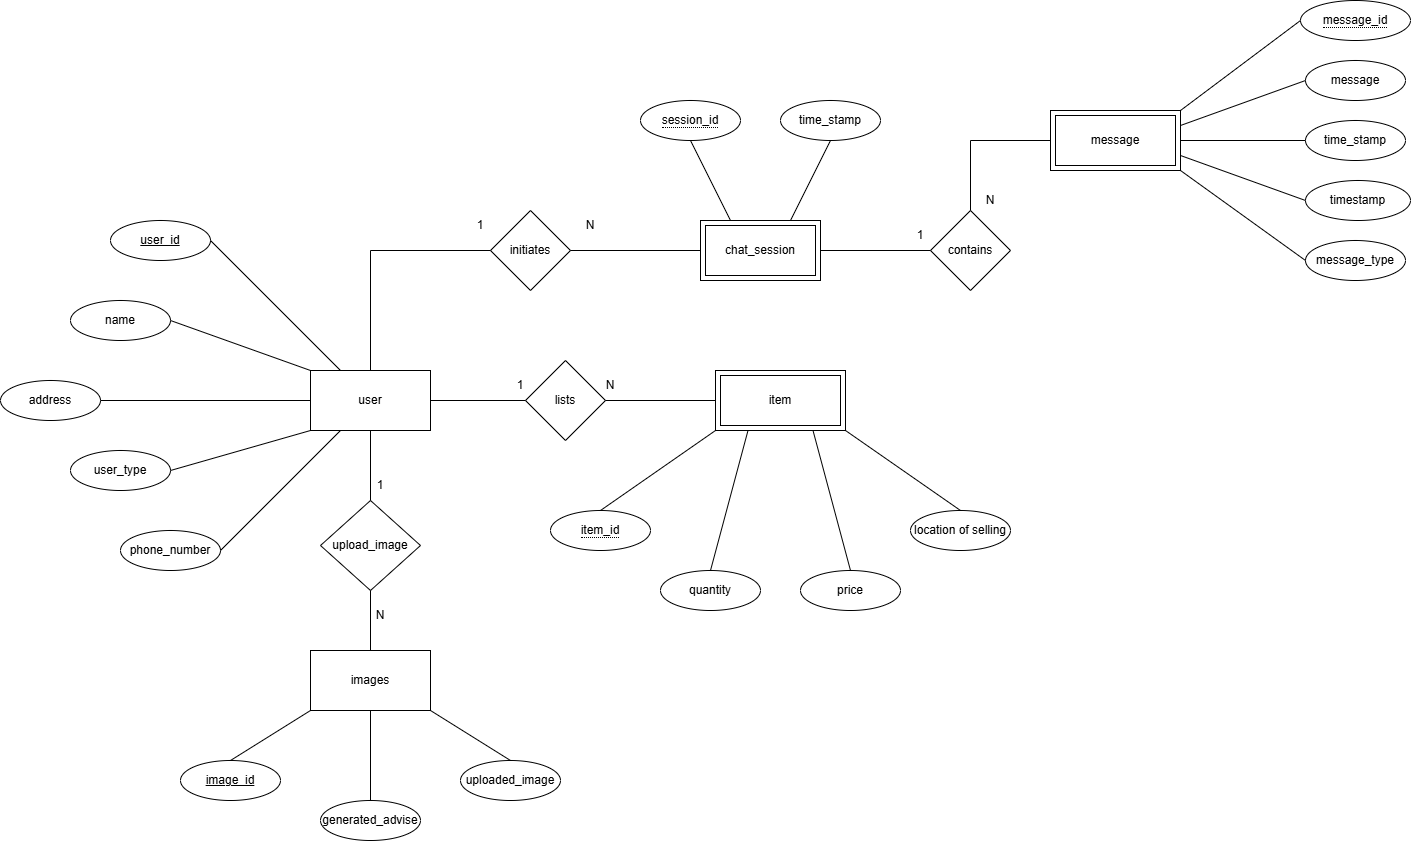

The diagram above was exported from draw.io. Its source (the exported page's mxGraphModel, read from the mxfile embedded in the PNG):
<mxGraphModel dx="2063" dy="1765" grid="1" gridSize="10" guides="1" tooltips="1" connect="1" arrows="1" fold="1" page="1" pageScale="1" pageWidth="850" pageHeight="1100" math="0" shadow="0">
  <root>
    <mxCell id="0" />
    <mxCell id="1" parent="0" />
    <mxCell id="IMkdDBflskfJTmN5Wbly-1" parent="1" style="rounded=0;whiteSpace=wrap;html=1;" value="user" vertex="1">
      <mxGeometry height="60" width="120" x="130" y="250" as="geometry" />
    </mxCell>
    <mxCell id="IMkdDBflskfJTmN5Wbly-3" parent="1" style="rounded=0;whiteSpace=wrap;html=1;" value="images" vertex="1">
      <mxGeometry height="60" width="120" x="130" y="530" as="geometry" />
    </mxCell>
    <mxCell id="IMkdDBflskfJTmN5Wbly-6" parent="1" style="rhombus;whiteSpace=wrap;html=1;" value="initiates" vertex="1">
      <mxGeometry height="80" width="80" x="310" y="90" as="geometry" />
    </mxCell>
    <mxCell id="IMkdDBflskfJTmN5Wbly-7" edge="1" parent="1" source="IMkdDBflskfJTmN5Wbly-1" style="endArrow=none;html=1;rounded=0;exitX=0.5;exitY=0;exitDx=0;exitDy=0;entryX=0;entryY=0.5;entryDx=0;entryDy=0;" target="IMkdDBflskfJTmN5Wbly-6" value="">
      <mxGeometry height="50" relative="1" width="50" as="geometry">
        <Array as="points">
          <mxPoint x="190" y="130" />
        </Array>
        <mxPoint x="400" y="370" as="sourcePoint" />
        <mxPoint x="450" y="320" as="targetPoint" />
      </mxGeometry>
    </mxCell>
    <mxCell id="IMkdDBflskfJTmN5Wbly-8" edge="1" parent="1" source="IMkdDBflskfJTmN5Wbly-6" style="endArrow=none;html=1;rounded=0;exitX=1;exitY=0.5;exitDx=0;exitDy=0;entryX=0;entryY=0.5;entryDx=0;entryDy=0;" value="">
      <mxGeometry height="50" relative="1" width="50" as="geometry">
        <mxPoint x="400" y="370" as="sourcePoint" />
        <mxPoint x="520" y="130" as="targetPoint" />
      </mxGeometry>
    </mxCell>
    <mxCell id="IMkdDBflskfJTmN5Wbly-12" parent="1" style="text;html=1;whiteSpace=wrap;strokeColor=none;fillColor=none;align=center;verticalAlign=middle;rounded=0;" value="1" vertex="1">
      <mxGeometry height="30" width="60" x="270" y="90" as="geometry" />
    </mxCell>
    <mxCell id="IMkdDBflskfJTmN5Wbly-13" parent="1" style="text;html=1;whiteSpace=wrap;strokeColor=none;fillColor=none;align=center;verticalAlign=middle;rounded=0;" value="N" vertex="1">
      <mxGeometry height="30" width="60" x="380" y="90" as="geometry" />
    </mxCell>
    <mxCell id="IMkdDBflskfJTmN5Wbly-14" parent="1" style="rhombus;whiteSpace=wrap;html=1;" value="lists" vertex="1">
      <mxGeometry height="80" width="80" x="345" y="240" as="geometry" />
    </mxCell>
    <mxCell id="IMkdDBflskfJTmN5Wbly-15" edge="1" parent="1" source="IMkdDBflskfJTmN5Wbly-1" style="endArrow=none;html=1;rounded=0;exitX=1;exitY=0.5;exitDx=0;exitDy=0;entryX=0;entryY=0.5;entryDx=0;entryDy=0;" target="IMkdDBflskfJTmN5Wbly-14" value="">
      <mxGeometry height="50" relative="1" width="50" as="geometry">
        <mxPoint x="400" y="370" as="sourcePoint" />
        <mxPoint x="450" y="320" as="targetPoint" />
      </mxGeometry>
    </mxCell>
    <mxCell id="IMkdDBflskfJTmN5Wbly-16" edge="1" parent="1" source="IMkdDBflskfJTmN5Wbly-14" style="endArrow=none;html=1;rounded=0;exitX=1;exitY=0.5;exitDx=0;exitDy=0;entryX=0;entryY=0.5;entryDx=0;entryDy=0;" target="IMkdDBflskfJTmN5Wbly-34" value="">
      <mxGeometry height="50" relative="1" width="50" as="geometry">
        <mxPoint x="400" y="370" as="sourcePoint" />
        <mxPoint x="480" y="290" as="targetPoint" />
      </mxGeometry>
    </mxCell>
    <mxCell id="IMkdDBflskfJTmN5Wbly-17" parent="1" style="text;html=1;whiteSpace=wrap;strokeColor=none;fillColor=none;align=center;verticalAlign=middle;rounded=0;" value="1" vertex="1">
      <mxGeometry height="30" width="60" x="310" y="250" as="geometry" />
    </mxCell>
    <mxCell id="IMkdDBflskfJTmN5Wbly-18" parent="1" style="text;html=1;whiteSpace=wrap;strokeColor=none;fillColor=none;align=center;verticalAlign=middle;rounded=0;" value="N" vertex="1">
      <mxGeometry height="30" width="60" x="400" y="250" as="geometry" />
    </mxCell>
    <mxCell id="IMkdDBflskfJTmN5Wbly-19" parent="1" style="rhombus;whiteSpace=wrap;html=1;" value="&lt;font&gt;upload_image&lt;/font&gt;" vertex="1">
      <mxGeometry height="90" width="100" x="140" y="380" as="geometry" />
    </mxCell>
    <mxCell id="IMkdDBflskfJTmN5Wbly-20" edge="1" parent="1" source="IMkdDBflskfJTmN5Wbly-1" style="endArrow=none;html=1;rounded=0;exitX=0.5;exitY=1;exitDx=0;exitDy=0;entryX=0.5;entryY=0;entryDx=0;entryDy=0;" target="IMkdDBflskfJTmN5Wbly-19" value="">
      <mxGeometry height="50" relative="1" width="50" as="geometry">
        <mxPoint x="400" y="370" as="sourcePoint" />
        <mxPoint x="450" y="320" as="targetPoint" />
      </mxGeometry>
    </mxCell>
    <mxCell id="IMkdDBflskfJTmN5Wbly-21" edge="1" parent="1" source="IMkdDBflskfJTmN5Wbly-19" style="endArrow=none;html=1;rounded=0;exitX=0.5;exitY=1;exitDx=0;exitDy=0;entryX=0.5;entryY=0;entryDx=0;entryDy=0;" target="IMkdDBflskfJTmN5Wbly-3" value="">
      <mxGeometry height="50" relative="1" width="50" as="geometry">
        <mxPoint x="400" y="370" as="sourcePoint" />
        <mxPoint x="450" y="320" as="targetPoint" />
      </mxGeometry>
    </mxCell>
    <mxCell id="IMkdDBflskfJTmN5Wbly-22" parent="1" style="text;html=1;whiteSpace=wrap;strokeColor=none;fillColor=none;align=center;verticalAlign=middle;rounded=0;" value="1" vertex="1">
      <mxGeometry height="30" width="60" x="170" y="350" as="geometry" />
    </mxCell>
    <mxCell id="IMkdDBflskfJTmN5Wbly-23" parent="1" style="text;html=1;whiteSpace=wrap;strokeColor=none;fillColor=none;align=center;verticalAlign=middle;rounded=0;" value="N" vertex="1">
      <mxGeometry height="30" width="60" x="170" y="480" as="geometry" />
    </mxCell>
    <mxCell id="IMkdDBflskfJTmN5Wbly-26" parent="1" style="rhombus;whiteSpace=wrap;html=1;" value="contains" vertex="1">
      <mxGeometry height="80" width="80" x="750" y="90" as="geometry" />
    </mxCell>
    <mxCell id="IMkdDBflskfJTmN5Wbly-27" edge="1" parent="1" source="IMkdDBflskfJTmN5Wbly-26" style="endArrow=none;html=1;rounded=0;exitX=0;exitY=0.5;exitDx=0;exitDy=0;entryX=1;entryY=0.5;entryDx=0;entryDy=0;" value="">
      <mxGeometry height="50" relative="1" width="50" as="geometry">
        <mxPoint x="510" y="190" as="sourcePoint" />
        <mxPoint x="640" y="130" as="targetPoint" />
      </mxGeometry>
    </mxCell>
    <mxCell id="IMkdDBflskfJTmN5Wbly-28" edge="1" parent="1" style="endArrow=none;html=1;rounded=0;exitX=0;exitY=0.5;exitDx=0;exitDy=0;entryX=0.5;entryY=0;entryDx=0;entryDy=0;" target="IMkdDBflskfJTmN5Wbly-26" value="">
      <mxGeometry height="50" relative="1" width="50" as="geometry">
        <Array as="points">
          <mxPoint x="790" y="20" />
        </Array>
        <mxPoint x="870" y="20" as="sourcePoint" />
        <mxPoint x="560" y="140" as="targetPoint" />
      </mxGeometry>
    </mxCell>
    <mxCell id="IMkdDBflskfJTmN5Wbly-30" parent="1" style="text;html=1;whiteSpace=wrap;strokeColor=none;fillColor=none;align=center;verticalAlign=middle;rounded=0;" value="N" vertex="1">
      <mxGeometry height="30" width="60" x="780" y="65" as="geometry" />
    </mxCell>
    <mxCell id="IMkdDBflskfJTmN5Wbly-32" parent="1" style="text;html=1;whiteSpace=wrap;strokeColor=none;fillColor=none;align=center;verticalAlign=middle;rounded=0;" value="1" vertex="1">
      <mxGeometry height="30" width="60" x="710" y="100" as="geometry" />
    </mxCell>
    <mxCell id="IMkdDBflskfJTmN5Wbly-34" parent="1" style="shape=ext;margin=3;double=1;whiteSpace=wrap;html=1;align=center;" value="item" vertex="1">
      <mxGeometry height="60" width="130" x="535" y="250" as="geometry" />
    </mxCell>
    <mxCell id="IMkdDBflskfJTmN5Wbly-36" parent="1" style="ellipse;whiteSpace=wrap;html=1;align=center;fontStyle=4;" value="user_id" vertex="1">
      <mxGeometry height="40" width="100" x="-70" y="100" as="geometry" />
    </mxCell>
    <mxCell id="IMkdDBflskfJTmN5Wbly-37" parent="1" style="ellipse;whiteSpace=wrap;html=1;align=center;" value="name" vertex="1">
      <mxGeometry height="40" width="100" x="-110" y="180" as="geometry" />
    </mxCell>
    <mxCell id="IMkdDBflskfJTmN5Wbly-38" parent="1" style="ellipse;whiteSpace=wrap;html=1;align=center;" value="address" vertex="1">
      <mxGeometry height="40" width="100" x="-180" y="260" as="geometry" />
    </mxCell>
    <mxCell id="IMkdDBflskfJTmN5Wbly-39" parent="1" style="ellipse;whiteSpace=wrap;html=1;align=center;" value="user_type" vertex="1">
      <mxGeometry height="40" width="100" x="-110" y="330" as="geometry" />
    </mxCell>
    <mxCell id="IMkdDBflskfJTmN5Wbly-40" parent="1" style="ellipse;whiteSpace=wrap;html=1;align=center;" value="phone_number" vertex="1">
      <mxGeometry height="40" width="100" x="-60" y="410" as="geometry" />
    </mxCell>
    <mxCell id="IMkdDBflskfJTmN5Wbly-41" edge="1" parent="1" source="IMkdDBflskfJTmN5Wbly-36" style="endArrow=none;html=1;rounded=0;exitX=1;exitY=0.5;exitDx=0;exitDy=0;entryX=0.25;entryY=0;entryDx=0;entryDy=0;" target="IMkdDBflskfJTmN5Wbly-1" value="">
      <mxGeometry height="50" relative="1" width="50" as="geometry">
        <mxPoint x="260" y="390" as="sourcePoint" />
        <mxPoint x="310" y="340" as="targetPoint" />
      </mxGeometry>
    </mxCell>
    <mxCell id="IMkdDBflskfJTmN5Wbly-42" edge="1" parent="1" source="IMkdDBflskfJTmN5Wbly-37" style="endArrow=none;html=1;rounded=0;exitX=1;exitY=0.5;exitDx=0;exitDy=0;entryX=0;entryY=0;entryDx=0;entryDy=0;" target="IMkdDBflskfJTmN5Wbly-1" value="">
      <mxGeometry height="50" relative="1" width="50" as="geometry">
        <mxPoint x="260" y="390" as="sourcePoint" />
        <mxPoint x="310" y="340" as="targetPoint" />
      </mxGeometry>
    </mxCell>
    <mxCell id="IMkdDBflskfJTmN5Wbly-43" edge="1" parent="1" source="IMkdDBflskfJTmN5Wbly-39" style="endArrow=none;html=1;rounded=0;exitX=1;exitY=0.5;exitDx=0;exitDy=0;entryX=0;entryY=1;entryDx=0;entryDy=0;" target="IMkdDBflskfJTmN5Wbly-1" value="">
      <mxGeometry height="50" relative="1" width="50" as="geometry">
        <mxPoint x="260" y="390" as="sourcePoint" />
        <mxPoint x="310" y="340" as="targetPoint" />
      </mxGeometry>
    </mxCell>
    <mxCell id="IMkdDBflskfJTmN5Wbly-44" edge="1" parent="1" source="IMkdDBflskfJTmN5Wbly-40" style="endArrow=none;html=1;rounded=0;exitX=1;exitY=0.5;exitDx=0;exitDy=0;entryX=0.25;entryY=1;entryDx=0;entryDy=0;" target="IMkdDBflskfJTmN5Wbly-1" value="">
      <mxGeometry height="50" relative="1" width="50" as="geometry">
        <mxPoint x="260" y="390" as="sourcePoint" />
        <mxPoint x="310" y="340" as="targetPoint" />
      </mxGeometry>
    </mxCell>
    <mxCell id="IMkdDBflskfJTmN5Wbly-45" edge="1" parent="1" source="IMkdDBflskfJTmN5Wbly-38" style="endArrow=none;html=1;rounded=0;exitX=1;exitY=0.5;exitDx=0;exitDy=0;entryX=0;entryY=0.5;entryDx=0;entryDy=0;" target="IMkdDBflskfJTmN5Wbly-1" value="">
      <mxGeometry height="50" relative="1" width="50" as="geometry">
        <mxPoint x="260" y="390" as="sourcePoint" />
        <mxPoint x="310" y="340" as="targetPoint" />
      </mxGeometry>
    </mxCell>
    <mxCell id="IMkdDBflskfJTmN5Wbly-46" parent="1" style="ellipse;whiteSpace=wrap;html=1;align=center;fontStyle=4;" value="image_id" vertex="1">
      <mxGeometry height="40" width="100" y="640" as="geometry" />
    </mxCell>
    <mxCell id="IMkdDBflskfJTmN5Wbly-47" parent="1" style="ellipse;whiteSpace=wrap;html=1;align=center;" value="uploaded_image" vertex="1">
      <mxGeometry height="40" width="100" x="280" y="640" as="geometry" />
    </mxCell>
    <mxCell id="IMkdDBflskfJTmN5Wbly-48" parent="1" style="ellipse;whiteSpace=wrap;html=1;align=center;" value="generated_advise" vertex="1">
      <mxGeometry height="40" width="100" x="140" y="680" as="geometry" />
    </mxCell>
    <mxCell id="IMkdDBflskfJTmN5Wbly-49" edge="1" parent="1" source="IMkdDBflskfJTmN5Wbly-46" style="endArrow=none;html=1;rounded=0;entryX=0;entryY=1;entryDx=0;entryDy=0;exitX=0.5;exitY=0;exitDx=0;exitDy=0;" target="IMkdDBflskfJTmN5Wbly-3" value="">
      <mxGeometry height="50" relative="1" width="50" as="geometry">
        <mxPoint y="690" as="sourcePoint" />
        <mxPoint x="50" y="640" as="targetPoint" />
      </mxGeometry>
    </mxCell>
    <mxCell id="IMkdDBflskfJTmN5Wbly-50" edge="1" parent="1" source="IMkdDBflskfJTmN5Wbly-47" style="endArrow=none;html=1;rounded=0;exitX=0.5;exitY=0;exitDx=0;exitDy=0;entryX=1;entryY=1;entryDx=0;entryDy=0;" target="IMkdDBflskfJTmN5Wbly-3" value="">
      <mxGeometry height="50" relative="1" width="50" as="geometry">
        <mxPoint y="690" as="sourcePoint" />
        <mxPoint x="50" y="640" as="targetPoint" />
      </mxGeometry>
    </mxCell>
    <mxCell id="IMkdDBflskfJTmN5Wbly-51" edge="1" parent="1" source="IMkdDBflskfJTmN5Wbly-3" style="endArrow=none;html=1;rounded=0;entryX=0.5;entryY=0;entryDx=0;entryDy=0;exitX=0.5;exitY=1;exitDx=0;exitDy=0;" target="IMkdDBflskfJTmN5Wbly-48" value="">
      <mxGeometry height="50" relative="1" width="50" as="geometry">
        <mxPoint y="690" as="sourcePoint" />
        <mxPoint x="50" y="640" as="targetPoint" />
      </mxGeometry>
    </mxCell>
    <mxCell id="IMkdDBflskfJTmN5Wbly-52" parent="1" style="ellipse;whiteSpace=wrap;html=1;align=center;" value="&lt;span style=&quot;border-bottom: 1px dotted&quot;&gt;item_id&lt;/span&gt;" vertex="1">
      <mxGeometry height="40" width="100" x="370" y="390" as="geometry" />
    </mxCell>
    <mxCell id="IMkdDBflskfJTmN5Wbly-53" parent="1" style="ellipse;whiteSpace=wrap;html=1;align=center;" value="quantity" vertex="1">
      <mxGeometry height="40" width="100" x="480" y="450" as="geometry" />
    </mxCell>
    <mxCell id="IMkdDBflskfJTmN5Wbly-54" parent="1" style="ellipse;whiteSpace=wrap;html=1;align=center;" value="price" vertex="1">
      <mxGeometry height="40" width="100" x="620" y="450" as="geometry" />
    </mxCell>
    <mxCell id="IMkdDBflskfJTmN5Wbly-55" parent="1" style="ellipse;whiteSpace=wrap;html=1;align=center;" value="location of selling" vertex="1">
      <mxGeometry height="40" width="100" x="730" y="390" as="geometry" />
    </mxCell>
    <mxCell id="IMkdDBflskfJTmN5Wbly-57" edge="1" parent="1" source="IMkdDBflskfJTmN5Wbly-52" style="endArrow=none;html=1;rounded=0;exitX=0.5;exitY=0;exitDx=0;exitDy=0;entryX=0;entryY=1;entryDx=0;entryDy=0;" target="IMkdDBflskfJTmN5Wbly-34" value="">
      <mxGeometry height="50" relative="1" width="50" as="geometry">
        <mxPoint x="470" y="390" as="sourcePoint" />
        <mxPoint x="520" y="340" as="targetPoint" />
      </mxGeometry>
    </mxCell>
    <mxCell id="IMkdDBflskfJTmN5Wbly-58" edge="1" parent="1" source="IMkdDBflskfJTmN5Wbly-55" style="endArrow=none;html=1;rounded=0;exitX=0.5;exitY=0;exitDx=0;exitDy=0;entryX=1;entryY=1;entryDx=0;entryDy=0;" target="IMkdDBflskfJTmN5Wbly-34" value="">
      <mxGeometry height="50" relative="1" width="50" as="geometry">
        <mxPoint x="470" y="390" as="sourcePoint" />
        <mxPoint x="520" y="340" as="targetPoint" />
      </mxGeometry>
    </mxCell>
    <mxCell id="IMkdDBflskfJTmN5Wbly-59" edge="1" parent="1" source="IMkdDBflskfJTmN5Wbly-53" style="endArrow=none;html=1;rounded=0;exitX=0.5;exitY=0;exitDx=0;exitDy=0;entryX=0.25;entryY=1;entryDx=0;entryDy=0;" target="IMkdDBflskfJTmN5Wbly-34" value="">
      <mxGeometry height="50" relative="1" width="50" as="geometry">
        <mxPoint x="470" y="390" as="sourcePoint" />
        <mxPoint x="520" y="340" as="targetPoint" />
      </mxGeometry>
    </mxCell>
    <mxCell id="IMkdDBflskfJTmN5Wbly-60" edge="1" parent="1" source="IMkdDBflskfJTmN5Wbly-54" style="endArrow=none;html=1;rounded=0;exitX=0.5;exitY=0;exitDx=0;exitDy=0;entryX=0.75;entryY=1;entryDx=0;entryDy=0;" target="IMkdDBflskfJTmN5Wbly-34" value="">
      <mxGeometry height="50" relative="1" width="50" as="geometry">
        <mxPoint x="470" y="390" as="sourcePoint" />
        <mxPoint x="520" y="340" as="targetPoint" />
      </mxGeometry>
    </mxCell>
    <mxCell id="IMkdDBflskfJTmN5Wbly-62" parent="1" style="shape=ext;margin=3;double=1;whiteSpace=wrap;html=1;align=center;" value="chat_session" vertex="1">
      <mxGeometry height="60" width="120" x="520" y="100" as="geometry" />
    </mxCell>
    <mxCell id="IMkdDBflskfJTmN5Wbly-63" parent="1" style="shape=ext;margin=3;double=1;whiteSpace=wrap;html=1;align=center;" value="message" vertex="1">
      <mxGeometry height="60" width="130" x="870" y="-10" as="geometry" />
    </mxCell>
    <mxCell id="IMkdDBflskfJTmN5Wbly-65" parent="1" style="ellipse;whiteSpace=wrap;html=1;align=center;" value="&lt;span style=&quot;border-bottom: 1px dotted&quot;&gt;session_id&lt;/span&gt;" vertex="1">
      <mxGeometry height="40" width="100" x="460" y="-20" as="geometry" />
    </mxCell>
    <mxCell id="IMkdDBflskfJTmN5Wbly-66" parent="1" style="ellipse;whiteSpace=wrap;html=1;align=center;" value="time_stamp" vertex="1">
      <mxGeometry height="40" width="100" x="600" y="-20" as="geometry" />
    </mxCell>
    <mxCell id="IMkdDBflskfJTmN5Wbly-67" edge="1" parent="1" source="IMkdDBflskfJTmN5Wbly-65" style="endArrow=none;html=1;rounded=0;exitX=0.5;exitY=1;exitDx=0;exitDy=0;entryX=0.25;entryY=0;entryDx=0;entryDy=0;" target="IMkdDBflskfJTmN5Wbly-62" value="">
      <mxGeometry height="50" relative="1" width="50" as="geometry">
        <mxPoint x="470" y="190" as="sourcePoint" />
        <mxPoint x="520" y="140" as="targetPoint" />
      </mxGeometry>
    </mxCell>
    <mxCell id="IMkdDBflskfJTmN5Wbly-68" edge="1" parent="1" source="IMkdDBflskfJTmN5Wbly-62" style="endArrow=none;html=1;rounded=0;exitX=0.75;exitY=0;exitDx=0;exitDy=0;entryX=0.5;entryY=1;entryDx=0;entryDy=0;" target="IMkdDBflskfJTmN5Wbly-66" value="">
      <mxGeometry height="50" relative="1" width="50" as="geometry">
        <mxPoint x="470" y="190" as="sourcePoint" />
        <mxPoint x="520" y="140" as="targetPoint" />
      </mxGeometry>
    </mxCell>
    <mxCell id="IMkdDBflskfJTmN5Wbly-69" parent="1" style="ellipse;whiteSpace=wrap;html=1;align=center;" value="&lt;span style=&quot;border-bottom: 1px dotted&quot;&gt;message_id&lt;/span&gt;" vertex="1">
      <mxGeometry height="40" width="110" x="1120" y="-120" as="geometry" />
    </mxCell>
    <mxCell id="IMkdDBflskfJTmN5Wbly-71" parent="1" style="ellipse;whiteSpace=wrap;html=1;align=center;" value="message" vertex="1">
      <mxGeometry height="40" width="100" x="1125" y="-60" as="geometry" />
    </mxCell>
    <mxCell id="IMkdDBflskfJTmN5Wbly-73" parent="1" style="ellipse;whiteSpace=wrap;html=1;align=center;" value="time_stamp" vertex="1">
      <mxGeometry height="40" width="100" x="1125" as="geometry" />
    </mxCell>
    <mxCell id="IMkdDBflskfJTmN5Wbly-76" edge="1" parent="1" source="IMkdDBflskfJTmN5Wbly-69" style="endArrow=none;html=1;rounded=0;exitX=0;exitY=0.5;exitDx=0;exitDy=0;entryX=1;entryY=0;entryDx=0;entryDy=0;" target="IMkdDBflskfJTmN5Wbly-63" value="">
      <mxGeometry height="50" relative="1" width="50" as="geometry">
        <mxPoint x="860" y="190" as="sourcePoint" />
        <mxPoint x="910" y="140" as="targetPoint" />
      </mxGeometry>
    </mxCell>
    <mxCell id="IMkdDBflskfJTmN5Wbly-77" edge="1" parent="1" source="IMkdDBflskfJTmN5Wbly-73" style="endArrow=none;html=1;rounded=0;entryX=1;entryY=0.5;entryDx=0;entryDy=0;exitX=0;exitY=0.5;exitDx=0;exitDy=0;" target="IMkdDBflskfJTmN5Wbly-63" value="">
      <mxGeometry height="50" relative="1" width="50" as="geometry">
        <mxPoint x="860" y="190" as="sourcePoint" />
        <mxPoint x="910" y="140" as="targetPoint" />
      </mxGeometry>
    </mxCell>
    <mxCell id="IMkdDBflskfJTmN5Wbly-78" edge="1" parent="1" source="IMkdDBflskfJTmN5Wbly-63" style="endArrow=none;html=1;rounded=0;entryX=0;entryY=0.5;entryDx=0;entryDy=0;exitX=1;exitY=0.25;exitDx=0;exitDy=0;" target="IMkdDBflskfJTmN5Wbly-71" value="">
      <mxGeometry height="50" relative="1" width="50" as="geometry">
        <mxPoint x="860" y="190" as="sourcePoint" />
        <mxPoint x="910" y="140" as="targetPoint" />
      </mxGeometry>
    </mxCell>
    <mxCell id="IMkdDBflskfJTmN5Wbly-83" parent="1" style="ellipse;whiteSpace=wrap;html=1;align=center;" value="timestamp" vertex="1">
      <mxGeometry height="40" width="105" x="1125" y="60" as="geometry" />
    </mxCell>
    <mxCell id="IMkdDBflskfJTmN5Wbly-84" edge="1" parent="1" source="IMkdDBflskfJTmN5Wbly-63" style="endArrow=none;html=1;rounded=0;entryX=0;entryY=0.5;entryDx=0;entryDy=0;exitX=1;exitY=0.75;exitDx=0;exitDy=0;" target="IMkdDBflskfJTmN5Wbly-83" value="">
      <mxGeometry height="50" relative="1" width="50" as="geometry">
        <mxPoint x="780" y="190" as="sourcePoint" />
        <mxPoint x="830" y="140" as="targetPoint" />
      </mxGeometry>
    </mxCell>
    <mxCell id="IMkdDBflskfJTmN5Wbly-87" parent="1" style="ellipse;whiteSpace=wrap;html=1;align=center;" value="message_type" vertex="1">
      <mxGeometry height="40" width="100" x="1125" y="120" as="geometry" />
    </mxCell>
    <mxCell id="IMkdDBflskfJTmN5Wbly-89" edge="1" parent="1" source="IMkdDBflskfJTmN5Wbly-63" style="endArrow=none;html=1;rounded=0;entryX=0;entryY=0.5;entryDx=0;entryDy=0;exitX=1;exitY=1;exitDx=0;exitDy=0;" target="IMkdDBflskfJTmN5Wbly-87" value="">
      <mxGeometry height="50" relative="1" width="50" as="geometry">
        <mxPoint x="780" y="190" as="sourcePoint" />
        <mxPoint x="830" y="140" as="targetPoint" />
      </mxGeometry>
    </mxCell>
  </root>
</mxGraphModel>